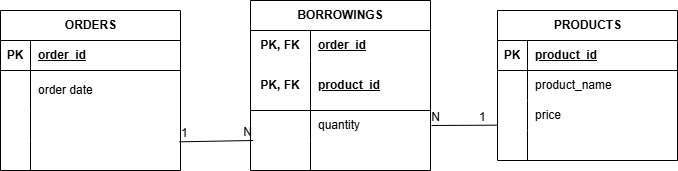

The diagram above was exported from draw.io. Its source (the exported page's mxGraphModel, read from the mxfile embedded in the PNG):
<mxGraphModel dx="700" dy="1582" grid="1" gridSize="10" guides="1" tooltips="1" connect="1" arrows="1" fold="1" page="1" pageScale="1" pageWidth="827" pageHeight="1169" math="0" shadow="0">
  <root>
    <mxCell id="0" />
    <mxCell id="1" parent="0" />
    <mxCell id="22diWP0B-MSHmIpNotez-1" parent="1" style="shape=table;startSize=30;container=1;collapsible=1;childLayout=tableLayout;fixedRows=1;rowLines=0;fontStyle=1;align=center;resizeLast=1;html=1;" value="ORDERS" vertex="1">
      <mxGeometry height="160" width="180" x="40" y="-320" as="geometry" />
    </mxCell>
    <mxCell id="22diWP0B-MSHmIpNotez-2" parent="22diWP0B-MSHmIpNotez-1" style="shape=tableRow;horizontal=0;startSize=0;swimlaneHead=0;swimlaneBody=0;fillColor=none;collapsible=0;dropTarget=0;points=[[0,0.5],[1,0.5]];portConstraint=eastwest;top=0;left=0;right=0;bottom=1;" value="" vertex="1">
      <mxGeometry height="30" width="180" y="30" as="geometry" />
    </mxCell>
    <mxCell id="22diWP0B-MSHmIpNotez-3" parent="22diWP0B-MSHmIpNotez-2" style="shape=partialRectangle;connectable=0;fillColor=none;top=0;left=0;bottom=0;right=0;fontStyle=1;overflow=hidden;whiteSpace=wrap;html=1;" value="PK" vertex="1">
      <mxGeometry height="30" width="30" as="geometry">
        <mxRectangle height="30" width="30" as="alternateBounds" />
      </mxGeometry>
    </mxCell>
    <mxCell id="22diWP0B-MSHmIpNotez-4" parent="22diWP0B-MSHmIpNotez-2" style="shape=partialRectangle;connectable=0;fillColor=none;top=0;left=0;bottom=0;right=0;align=left;spacingLeft=6;fontStyle=5;overflow=hidden;whiteSpace=wrap;html=1;" value="order_id " vertex="1">
      <mxGeometry height="30" width="150" x="30" as="geometry">
        <mxRectangle height="30" width="150" as="alternateBounds" />
      </mxGeometry>
    </mxCell>
    <mxCell id="22diWP0B-MSHmIpNotez-5" parent="22diWP0B-MSHmIpNotez-1" style="shape=tableRow;horizontal=0;startSize=0;swimlaneHead=0;swimlaneBody=0;fillColor=none;collapsible=0;dropTarget=0;points=[[0,0.5],[1,0.5]];portConstraint=eastwest;top=0;left=0;right=0;bottom=0;" value="" vertex="1">
      <mxGeometry height="40" width="180" y="60" as="geometry" />
    </mxCell>
    <mxCell id="22diWP0B-MSHmIpNotez-6" parent="22diWP0B-MSHmIpNotez-5" style="shape=partialRectangle;connectable=0;fillColor=none;top=0;left=0;bottom=0;right=0;editable=1;overflow=hidden;whiteSpace=wrap;html=1;" value="" vertex="1">
      <mxGeometry height="40" width="30" as="geometry">
        <mxRectangle height="40" width="30" as="alternateBounds" />
      </mxGeometry>
    </mxCell>
    <mxCell id="22diWP0B-MSHmIpNotez-7" parent="22diWP0B-MSHmIpNotez-5" style="shape=partialRectangle;connectable=0;fillColor=none;top=0;left=0;bottom=0;right=0;align=left;spacingLeft=6;overflow=hidden;whiteSpace=wrap;html=1;" value="order date" vertex="1">
      <mxGeometry height="40" width="150" x="30" as="geometry">
        <mxRectangle height="40" width="150" as="alternateBounds" />
      </mxGeometry>
    </mxCell>
    <mxCell id="22diWP0B-MSHmIpNotez-8" parent="22diWP0B-MSHmIpNotez-1" style="shape=tableRow;horizontal=0;startSize=0;swimlaneHead=0;swimlaneBody=0;fillColor=none;collapsible=0;dropTarget=0;points=[[0,0.5],[1,0.5]];portConstraint=eastwest;top=0;left=0;right=0;bottom=0;" value="" vertex="1">
      <mxGeometry height="30" width="180" y="100" as="geometry" />
    </mxCell>
    <mxCell id="22diWP0B-MSHmIpNotez-9" parent="22diWP0B-MSHmIpNotez-8" style="shape=partialRectangle;connectable=0;fillColor=none;top=0;left=0;bottom=0;right=0;editable=1;overflow=hidden;whiteSpace=wrap;html=1;" value="" vertex="1">
      <mxGeometry height="30" width="30" as="geometry">
        <mxRectangle height="30" width="30" as="alternateBounds" />
      </mxGeometry>
    </mxCell>
    <mxCell id="22diWP0B-MSHmIpNotez-10" parent="22diWP0B-MSHmIpNotez-8" style="shape=partialRectangle;connectable=0;fillColor=none;top=0;left=0;bottom=0;right=0;align=left;spacingLeft=6;overflow=hidden;whiteSpace=wrap;html=1;" value="" vertex="1">
      <mxGeometry height="30" width="150" x="30" as="geometry">
        <mxRectangle height="30" width="150" as="alternateBounds" />
      </mxGeometry>
    </mxCell>
    <mxCell id="22diWP0B-MSHmIpNotez-11" parent="22diWP0B-MSHmIpNotez-1" style="shape=tableRow;horizontal=0;startSize=0;swimlaneHead=0;swimlaneBody=0;fillColor=none;collapsible=0;dropTarget=0;points=[[0,0.5],[1,0.5]];portConstraint=eastwest;top=0;left=0;right=0;bottom=0;" value="" vertex="1">
      <mxGeometry height="30" width="180" y="130" as="geometry" />
    </mxCell>
    <mxCell id="22diWP0B-MSHmIpNotez-12" parent="22diWP0B-MSHmIpNotez-11" style="shape=partialRectangle;connectable=0;fillColor=none;top=0;left=0;bottom=0;right=0;editable=1;overflow=hidden;whiteSpace=wrap;html=1;" value="" vertex="1">
      <mxGeometry height="30" width="30" as="geometry">
        <mxRectangle height="30" width="30" as="alternateBounds" />
      </mxGeometry>
    </mxCell>
    <mxCell id="22diWP0B-MSHmIpNotez-13" parent="22diWP0B-MSHmIpNotez-11" style="shape=partialRectangle;connectable=0;fillColor=none;top=0;left=0;bottom=0;right=0;align=left;spacingLeft=6;overflow=hidden;whiteSpace=wrap;html=1;" value="" vertex="1">
      <mxGeometry height="30" width="150" x="30" as="geometry">
        <mxRectangle height="30" width="150" as="alternateBounds" />
      </mxGeometry>
    </mxCell>
    <mxCell id="22diWP0B-MSHmIpNotez-15" parent="1" style="shape=table;startSize=30;container=1;collapsible=1;childLayout=tableLayout;fixedRows=1;rowLines=0;fontStyle=1;align=center;resizeLast=1;html=1;whiteSpace=wrap;" value="BORROWINGS" vertex="1">
      <mxGeometry height="170" width="180" x="290" y="-330" as="geometry" />
    </mxCell>
    <mxCell id="22diWP0B-MSHmIpNotez-16" parent="22diWP0B-MSHmIpNotez-15" style="shape=tableRow;horizontal=0;startSize=0;swimlaneHead=0;swimlaneBody=0;fillColor=none;collapsible=0;dropTarget=0;points=[[0,0.5],[1,0.5]];portConstraint=eastwest;top=0;left=0;right=0;bottom=0;html=1;" value="" vertex="1">
      <mxGeometry height="30" width="180" y="30" as="geometry" />
    </mxCell>
    <mxCell id="22diWP0B-MSHmIpNotez-17" parent="22diWP0B-MSHmIpNotez-16" style="shape=partialRectangle;connectable=0;fillColor=none;top=0;left=0;bottom=0;right=0;fontStyle=1;overflow=hidden;html=1;whiteSpace=wrap;" value="PK, FK" vertex="1">
      <mxGeometry height="30" width="60" as="geometry">
        <mxRectangle height="30" width="60" as="alternateBounds" />
      </mxGeometry>
    </mxCell>
    <mxCell id="22diWP0B-MSHmIpNotez-18" parent="22diWP0B-MSHmIpNotez-16" style="shape=partialRectangle;connectable=0;fillColor=none;top=0;left=0;bottom=0;right=0;align=left;spacingLeft=6;fontStyle=5;overflow=hidden;html=1;whiteSpace=wrap;" value="order_id" vertex="1">
      <mxGeometry height="30" width="120" x="60" as="geometry">
        <mxRectangle height="30" width="120" as="alternateBounds" />
      </mxGeometry>
    </mxCell>
    <mxCell id="22diWP0B-MSHmIpNotez-19" parent="22diWP0B-MSHmIpNotez-15" style="shape=tableRow;horizontal=0;startSize=0;swimlaneHead=0;swimlaneBody=0;fillColor=none;collapsible=0;dropTarget=0;points=[[0,0.5],[1,0.5]];portConstraint=eastwest;top=0;left=0;right=0;bottom=1;html=1;" value="" vertex="1">
      <mxGeometry height="50" width="180" y="60" as="geometry" />
    </mxCell>
    <mxCell id="22diWP0B-MSHmIpNotez-20" parent="22diWP0B-MSHmIpNotez-19" style="shape=partialRectangle;connectable=0;fillColor=none;top=0;left=0;bottom=0;right=0;fontStyle=1;overflow=hidden;html=1;whiteSpace=wrap;" value="PK, FK" vertex="1">
      <mxGeometry height="50" width="60" as="geometry">
        <mxRectangle height="50" width="60" as="alternateBounds" />
      </mxGeometry>
    </mxCell>
    <mxCell id="22diWP0B-MSHmIpNotez-21" parent="22diWP0B-MSHmIpNotez-19" style="shape=partialRectangle;connectable=0;fillColor=none;top=0;left=0;bottom=0;right=0;align=left;spacingLeft=6;fontStyle=5;overflow=hidden;html=1;whiteSpace=wrap;" value="product_id" vertex="1">
      <mxGeometry height="50" width="120" x="60" as="geometry">
        <mxRectangle height="50" width="120" as="alternateBounds" />
      </mxGeometry>
    </mxCell>
    <mxCell id="22diWP0B-MSHmIpNotez-22" parent="22diWP0B-MSHmIpNotez-15" style="shape=tableRow;horizontal=0;startSize=0;swimlaneHead=0;swimlaneBody=0;fillColor=none;collapsible=0;dropTarget=0;points=[[0,0.5],[1,0.5]];portConstraint=eastwest;top=0;left=0;right=0;bottom=0;html=1;" value="" vertex="1">
      <mxGeometry height="30" width="180" y="110" as="geometry" />
    </mxCell>
    <mxCell id="22diWP0B-MSHmIpNotez-23" parent="22diWP0B-MSHmIpNotez-22" style="shape=partialRectangle;connectable=0;fillColor=none;top=0;left=0;bottom=0;right=0;editable=1;overflow=hidden;html=1;whiteSpace=wrap;" value="" vertex="1">
      <mxGeometry height="30" width="60" as="geometry">
        <mxRectangle height="30" width="60" as="alternateBounds" />
      </mxGeometry>
    </mxCell>
    <mxCell id="22diWP0B-MSHmIpNotez-24" parent="22diWP0B-MSHmIpNotez-22" style="shape=partialRectangle;connectable=0;fillColor=none;top=0;left=0;bottom=0;right=0;align=left;spacingLeft=6;overflow=hidden;html=1;whiteSpace=wrap;" value="&lt;div&gt;quantity&lt;/div&gt;" vertex="1">
      <mxGeometry height="30" width="120" x="60" as="geometry">
        <mxRectangle height="30" width="120" as="alternateBounds" />
      </mxGeometry>
    </mxCell>
    <mxCell id="22diWP0B-MSHmIpNotez-25" parent="22diWP0B-MSHmIpNotez-15" style="shape=tableRow;horizontal=0;startSize=0;swimlaneHead=0;swimlaneBody=0;fillColor=none;collapsible=0;dropTarget=0;points=[[0,0.5],[1,0.5]];portConstraint=eastwest;top=0;left=0;right=0;bottom=0;html=1;" value="" vertex="1">
      <mxGeometry height="30" width="180" y="140" as="geometry" />
    </mxCell>
    <mxCell id="22diWP0B-MSHmIpNotez-26" parent="22diWP0B-MSHmIpNotez-25" style="shape=partialRectangle;connectable=0;fillColor=none;top=0;left=0;bottom=0;right=0;editable=1;overflow=hidden;html=1;whiteSpace=wrap;" value="" vertex="1">
      <mxGeometry height="30" width="60" as="geometry">
        <mxRectangle height="30" width="60" as="alternateBounds" />
      </mxGeometry>
    </mxCell>
    <mxCell id="22diWP0B-MSHmIpNotez-27" parent="22diWP0B-MSHmIpNotez-25" style="shape=partialRectangle;connectable=0;fillColor=none;top=0;left=0;bottom=0;right=0;align=left;spacingLeft=6;overflow=hidden;html=1;whiteSpace=wrap;" value="" vertex="1">
      <mxGeometry height="30" width="120" x="60" as="geometry">
        <mxRectangle height="30" width="120" as="alternateBounds" />
      </mxGeometry>
    </mxCell>
    <mxCell id="22diWP0B-MSHmIpNotez-31" edge="1" parent="1" source="22diWP0B-MSHmIpNotez-8" style="endArrow=none;html=1;rounded=0;exitX=0.993;exitY=1.044;exitDx=0;exitDy=0;exitPerimeter=0;entryX=0.015;entryY=0;entryDx=0;entryDy=0;entryPerimeter=0;" target="22diWP0B-MSHmIpNotez-25" value="">
      <mxGeometry relative="1" as="geometry">
        <mxPoint x="280" y="-190" as="sourcePoint" />
        <mxPoint x="440" y="-190" as="targetPoint" />
      </mxGeometry>
    </mxCell>
    <mxCell id="22diWP0B-MSHmIpNotez-32" connectable="0" parent="22diWP0B-MSHmIpNotez-31" style="resizable=0;html=1;whiteSpace=wrap;align=left;verticalAlign=bottom;" value="1" vertex="1">
      <mxGeometry relative="1" x="-1" as="geometry" />
    </mxCell>
    <mxCell id="22diWP0B-MSHmIpNotez-33" connectable="0" parent="22diWP0B-MSHmIpNotez-31" style="resizable=0;html=1;whiteSpace=wrap;align=right;verticalAlign=bottom;" value="N" vertex="1">
      <mxGeometry relative="1" x="1" as="geometry" />
    </mxCell>
    <mxCell id="22diWP0B-MSHmIpNotez-34" parent="1" style="shape=table;startSize=30;container=1;collapsible=1;childLayout=tableLayout;fixedRows=1;rowLines=0;fontStyle=1;align=center;resizeLast=1;html=1;" value="PRODUCTS" vertex="1">
      <mxGeometry height="150" width="180" x="537" y="-320" as="geometry" />
    </mxCell>
    <mxCell id="22diWP0B-MSHmIpNotez-35" parent="22diWP0B-MSHmIpNotez-34" style="shape=tableRow;horizontal=0;startSize=0;swimlaneHead=0;swimlaneBody=0;fillColor=none;collapsible=0;dropTarget=0;points=[[0,0.5],[1,0.5]];portConstraint=eastwest;top=0;left=0;right=0;bottom=1;" value="" vertex="1">
      <mxGeometry height="30" width="180" y="30" as="geometry" />
    </mxCell>
    <mxCell id="22diWP0B-MSHmIpNotez-36" parent="22diWP0B-MSHmIpNotez-35" style="shape=partialRectangle;connectable=0;fillColor=none;top=0;left=0;bottom=0;right=0;fontStyle=1;overflow=hidden;whiteSpace=wrap;html=1;" value="PK" vertex="1">
      <mxGeometry height="30" width="30" as="geometry">
        <mxRectangle height="30" width="30" as="alternateBounds" />
      </mxGeometry>
    </mxCell>
    <mxCell id="22diWP0B-MSHmIpNotez-37" parent="22diWP0B-MSHmIpNotez-35" style="shape=partialRectangle;connectable=0;fillColor=none;top=0;left=0;bottom=0;right=0;align=left;spacingLeft=6;fontStyle=5;overflow=hidden;whiteSpace=wrap;html=1;" value="product_id " vertex="1">
      <mxGeometry height="30" width="150" x="30" as="geometry">
        <mxRectangle height="30" width="150" as="alternateBounds" />
      </mxGeometry>
    </mxCell>
    <mxCell id="22diWP0B-MSHmIpNotez-38" parent="22diWP0B-MSHmIpNotez-34" style="shape=tableRow;horizontal=0;startSize=0;swimlaneHead=0;swimlaneBody=0;fillColor=none;collapsible=0;dropTarget=0;points=[[0,0.5],[1,0.5]];portConstraint=eastwest;top=0;left=0;right=0;bottom=0;" value="" vertex="1">
      <mxGeometry height="30" width="180" y="60" as="geometry" />
    </mxCell>
    <mxCell id="22diWP0B-MSHmIpNotez-39" parent="22diWP0B-MSHmIpNotez-38" style="shape=partialRectangle;connectable=0;fillColor=none;top=0;left=0;bottom=0;right=0;editable=1;overflow=hidden;whiteSpace=wrap;html=1;" value="" vertex="1">
      <mxGeometry height="30" width="30" as="geometry">
        <mxRectangle height="30" width="30" as="alternateBounds" />
      </mxGeometry>
    </mxCell>
    <mxCell id="22diWP0B-MSHmIpNotez-40" parent="22diWP0B-MSHmIpNotez-38" style="shape=partialRectangle;connectable=0;fillColor=none;top=0;left=0;bottom=0;right=0;align=left;spacingLeft=6;overflow=hidden;whiteSpace=wrap;html=1;" value="product_name" vertex="1">
      <mxGeometry height="30" width="150" x="30" as="geometry">
        <mxRectangle height="30" width="150" as="alternateBounds" />
      </mxGeometry>
    </mxCell>
    <mxCell id="22diWP0B-MSHmIpNotez-41" parent="22diWP0B-MSHmIpNotez-34" style="shape=tableRow;horizontal=0;startSize=0;swimlaneHead=0;swimlaneBody=0;fillColor=none;collapsible=0;dropTarget=0;points=[[0,0.5],[1,0.5]];portConstraint=eastwest;top=0;left=0;right=0;bottom=0;" value="" vertex="1">
      <mxGeometry height="30" width="180" y="90" as="geometry" />
    </mxCell>
    <mxCell id="22diWP0B-MSHmIpNotez-42" parent="22diWP0B-MSHmIpNotez-41" style="shape=partialRectangle;connectable=0;fillColor=none;top=0;left=0;bottom=0;right=0;editable=1;overflow=hidden;whiteSpace=wrap;html=1;" value="" vertex="1">
      <mxGeometry height="30" width="30" as="geometry">
        <mxRectangle height="30" width="30" as="alternateBounds" />
      </mxGeometry>
    </mxCell>
    <mxCell id="22diWP0B-MSHmIpNotez-43" parent="22diWP0B-MSHmIpNotez-41" style="shape=partialRectangle;connectable=0;fillColor=none;top=0;left=0;bottom=0;right=0;align=left;spacingLeft=6;overflow=hidden;whiteSpace=wrap;html=1;" value="price" vertex="1">
      <mxGeometry height="30" width="150" x="30" as="geometry">
        <mxRectangle height="30" width="150" as="alternateBounds" />
      </mxGeometry>
    </mxCell>
    <mxCell id="22diWP0B-MSHmIpNotez-44" parent="22diWP0B-MSHmIpNotez-34" style="shape=tableRow;horizontal=0;startSize=0;swimlaneHead=0;swimlaneBody=0;fillColor=none;collapsible=0;dropTarget=0;points=[[0,0.5],[1,0.5]];portConstraint=eastwest;top=0;left=0;right=0;bottom=0;" value="" vertex="1">
      <mxGeometry height="30" width="180" y="120" as="geometry" />
    </mxCell>
    <mxCell id="22diWP0B-MSHmIpNotez-45" parent="22diWP0B-MSHmIpNotez-44" style="shape=partialRectangle;connectable=0;fillColor=none;top=0;left=0;bottom=0;right=0;editable=1;overflow=hidden;whiteSpace=wrap;html=1;" value="" vertex="1">
      <mxGeometry height="30" width="30" as="geometry">
        <mxRectangle height="30" width="30" as="alternateBounds" />
      </mxGeometry>
    </mxCell>
    <mxCell id="22diWP0B-MSHmIpNotez-46" parent="22diWP0B-MSHmIpNotez-44" style="shape=partialRectangle;connectable=0;fillColor=none;top=0;left=0;bottom=0;right=0;align=left;spacingLeft=6;overflow=hidden;whiteSpace=wrap;html=1;" value="" vertex="1">
      <mxGeometry height="30" width="150" x="30" as="geometry">
        <mxRectangle height="30" width="150" as="alternateBounds" />
      </mxGeometry>
    </mxCell>
    <mxCell id="22diWP0B-MSHmIpNotez-47" edge="1" parent="1" style="endArrow=none;html=1;rounded=0;exitX=-0.022;exitY=-0.178;exitDx=0;exitDy=0;exitPerimeter=0;entryX=1;entryY=0.5;entryDx=0;entryDy=0;" value="">
      <mxGeometry relative="1" as="geometry">
        <mxPoint x="537.04" y="-205.33999999999992" as="sourcePoint" />
        <mxPoint x="471" y="-205" as="targetPoint" />
      </mxGeometry>
    </mxCell>
    <mxCell id="22diWP0B-MSHmIpNotez-48" connectable="0" parent="22diWP0B-MSHmIpNotez-47" style="resizable=0;html=1;whiteSpace=wrap;align=left;verticalAlign=bottom;" value="1" vertex="1">
      <mxGeometry relative="1" x="-1" as="geometry">
        <mxPoint x="-20" as="offset" />
      </mxGeometry>
    </mxCell>
    <mxCell id="22diWP0B-MSHmIpNotez-49" connectable="0" parent="22diWP0B-MSHmIpNotez-47" style="resizable=0;html=1;whiteSpace=wrap;align=right;verticalAlign=bottom;" value="N" vertex="1">
      <mxGeometry relative="1" x="1" as="geometry">
        <mxPoint x="10" as="offset" />
      </mxGeometry>
    </mxCell>
  </root>
</mxGraphModel>